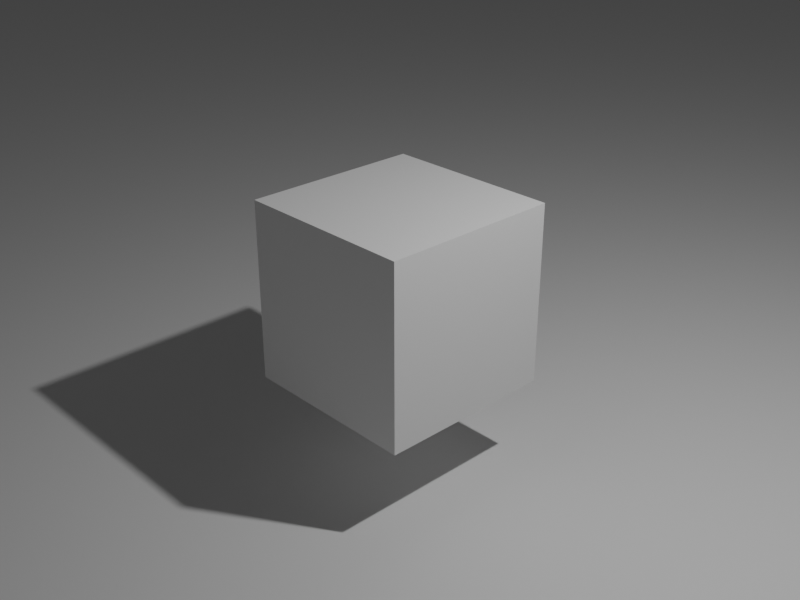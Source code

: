 # Source: cube.blend  (saved by Blender 2.83.19; exported with 4.5.12 LTS)
import bpy
from mathutils import Matrix  # noqa: F401  (used for matrix-valued properties, if any)

bpy.ops.wm.read_factory_settings(use_empty=True)
scene = bpy.context.scene
scene.name = 'Scene'

# ---- collections
col_collection = bpy.data.collections.new('Collection'); scene.collection.children.link(col_collection)

# ---- materials (node trees are filled in below, after node groups)
mat_material = bpy.data.materials.new('Material')
mat_material.alpha_threshold = 0.0
mat_material.use_transparent_shadow = False
mat_material.line_color = (0.0, 0.0, 0.0, 1.0)

# ---- material node trees
mat_material.use_nodes = True; mat_material.node_tree.nodes.clear()
_N = mat_material.node_tree.nodes; _L = mat_material.node_tree.links
n0 = _N.new('ShaderNodeOutputMaterial'); n0.name = 'Material Output'; n0.location = (300, 300)
n1 = _N.new('ShaderNodeBsdfPrincipled'); n1.name = 'Principled BSDF'; n1.location = (10, 300)
n1.distribution = 'GGX'
n1.subsurface_method = 'BURLEY'
n1.inputs[2].default_value = 0.4
n1.inputs[3].default_value = 1.45
n1.inputs[27].default_value = (0.0, 0.0, 0.0, 1.0)
n1.inputs[28].default_value = 1.0
_L.new(n1.outputs[0], n0.inputs[0])
n0.is_active_output = True

# ---- world
world_world = bpy.data.worlds.new('World'); scene.world = world_world
world_world.use_nodes = True; world_world.node_tree.nodes.clear()
_N = world_world.node_tree.nodes; _L = world_world.node_tree.links
n0 = _N.new('ShaderNodeOutputWorld'); n0.name = 'World Output'; n0.location = (300, 300)
n1 = _N.new('ShaderNodeBackground'); n1.name = 'Background'; n1.location = (10, 300)
n1.inputs[0].default_value = (0.05088, 0.05088, 0.05088, 1.0)
_L.new(n1.outputs[0], n0.inputs[0])
n0.is_active_output = True
world_world.color = (0.05088, 0.05088, 0.05088)
world_world.use_sun_shadow = False
world_world.sun_shadow_jitter_overblur = 0.0

# ---- cameras
cam_camera = bpy.data.cameras.new('Camera')
cam_camera.clip_end = 100.0
cam_camera.ortho_scale = 7.314

# ---- lights
light_light = bpy.data.lights.new('Light', 'POINT')
light_light.transmission_factor = 0.0
light_light.energy = 1000.0
light_light.shadow_soft_size = 0.1
light_light.shadow_maximum_resolution = 0.006
light_light.use_absolute_resolution = True

# ---- meshes
me_cube = bpy.data.meshes.new('Cube')
me_cube.from_pydata([(1.0, 1.0, 1.0), (1.0, 1.0, -1.0), (1.0, -1.0, 1.0), (1.0, -1.0, -1.0), (-1.0, 1.0, 1.0), (-1.0, 1.0, -1.0), (-1.0, -1.0, 1.0), (-1.0, -1.0, -1.0)], [], [(0, 4, 6, 2), (3, 2, 6, 7), (7, 6, 4, 5), (5, 1, 3, 7), (1, 0, 2, 3), (5, 4, 0, 1)])
_uv = me_cube.uv_layers.new(name='UVMap')
_uv.uv.foreach_set('vector', [0.625, 0.5, 0.875, 0.5, 0.875, 0.75, 0.625, 0.75, 0.375, 0.75, 0.625, 0.75, 0.625, 1.0, 0.375, 1.0, 0.375, 0.0, 0.625, 0.0, 0.625, 0.25, 0.375, 0.25, 0.125, 0.5, 0.375, 0.5, 0.375, 0.75, 0.125, 0.75, 0.375, 0.5, 0.625, 0.5, 0.625, 0.75, 0.375, 0.75, 0.375, 0.25, 0.625, 0.25, 0.625, 0.5, 0.375, 0.5])
me_cube.materials.append(mat_material)
me_cube.use_remesh_preserve_volume = False
me_cube.use_remesh_preserve_attributes = False
me_cube.use_mirror_vertex_groups = False
me_cube.update()
me_plane = bpy.data.meshes.new('Plane')
me_plane.from_pydata([(-1.0, -1.0, 0.0), (1.0, -1.0, 0.0), (-1.0, 1.0, 0.0), (1.0, 1.0, 0.0)], [], [(0, 1, 3, 2)])
_uv = me_plane.uv_layers.new(name='UVMap')
_uv.uv.foreach_set('vector', [0.0, 0.0, 1.0, 0.0, 1.0, 1.0, 0.0, 1.0])
me_plane.use_remesh_fix_poles = True
me_plane.use_remesh_preserve_attributes = False
me_plane.use_mirror_vertex_groups = False
me_plane.update()

# ---- objects
ob_cube = bpy.data.objects.new('Cube', me_cube)
ob_light = bpy.data.objects.new('Light', light_light)
ob_camera = bpy.data.objects.new('Camera', cam_camera)
ob_plane = bpy.data.objects.new('Plane', me_plane)

# ---- transforms, parenting, visibility, modifiers, constraints
ob_cube.location = (0.0, 0.0, 0.0)
ob_cube.lock_rotations_4d = False
ob_cube.empty_display_type = 'ARROWS'
ob_cube.lineart.crease_threshold = 0.0
ob_light.location = (4.076, 1.005, 5.904)
ob_light.rotation_euler = (0.6503, 0.05522, 1.866)
ob_light.lock_rotations_4d = False
ob_light.empty_display_type = 'ARROWS'
ob_light.color = (0.0, 0.0, 0.0, 0.0)
ob_light.lineart.crease_threshold = 0.0
ob_camera.location = (7.359, -6.926, 4.958)
ob_camera.rotation_euler = (1.109, 0.0, 0.8149)
ob_camera.lock_rotations_4d = False
ob_camera.empty_display_type = 'ARROWS'
ob_camera.color = (0.0, 0.0, 0.0, 0.0)
ob_camera.display_type = 'WIRE'
ob_camera.lineart.crease_threshold = 0.0
ob_plane.location = (0.0, 0.0, -2.0)
ob_plane.scale = (40.0, 40.0, 1.0)
ob_plane.lineart.crease_threshold = 0.0

# ---- collection membership
col_collection.objects.link(ob_cube)
col_collection.objects.link(ob_light)
col_collection.objects.link(ob_camera)
col_collection.objects.link(ob_plane)

# ---- scene / render settings (as saved in the file)
scene.camera = ob_camera
scene.frame_start = 1; scene.frame_end = 250; scene.frame_set(179)
scene.render.engine = 'BLENDER_EEVEE_NEXT'
scene.render.resolution_x = 640
scene.render.resolution_y = 480
scene.render.fps = 60
scene.cycles.use_denoising = False
scene.cycles.samples = 128
scene.cycles.sampling_pattern = 'TABULATED_SOBOL'
scene.cycles.use_adaptive_sampling = False
scene.cycles.use_light_tree = False
scene.view_settings.view_transform = 'Filmic'
bpy.context.view_layer.update()
